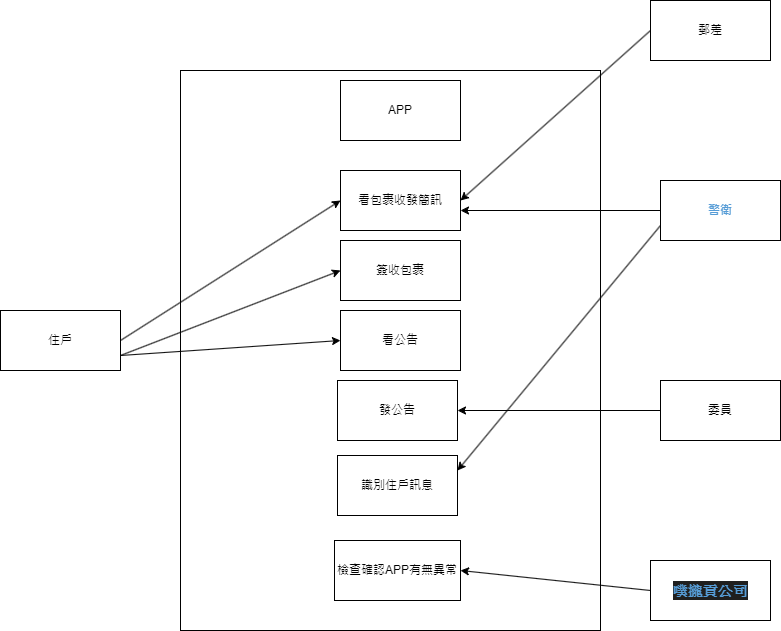

The diagram above was exported from draw.io. Its source (the exported page's mxGraphModel, read from the mxfile embedded in the PNG):
<mxGraphModel dx="1404" dy="942" grid="1" gridSize="10" guides="1" tooltips="1" connect="1" arrows="1" fold="1" page="1" pageScale="1" pageWidth="827" pageHeight="1169" math="0" shadow="0">
  <root>
    <mxCell id="0" />
    <mxCell id="1" parent="0" />
    <mxCell id="2" value="" style="rounded=0;whiteSpace=wrap;html=1;rotation=90;" vertex="1" parent="1">
      <mxGeometry x="130" y="240" width="560" height="420" as="geometry" />
    </mxCell>
    <mxCell id="10" style="edgeStyle=none;html=1;entryX=0;entryY=0.5;entryDx=0;entryDy=0;exitX=1;exitY=0.5;exitDx=0;exitDy=0;" edge="1" parent="1" source="3" target="6">
      <mxGeometry relative="1" as="geometry" />
    </mxCell>
    <mxCell id="11" style="edgeStyle=none;html=1;exitX=1;exitY=0.75;exitDx=0;exitDy=0;entryX=0;entryY=0.5;entryDx=0;entryDy=0;" edge="1" parent="1" source="3" target="7">
      <mxGeometry relative="1" as="geometry" />
    </mxCell>
    <mxCell id="12" style="edgeStyle=none;html=1;exitX=1;exitY=0.75;exitDx=0;exitDy=0;entryX=0;entryY=0.5;entryDx=0;entryDy=0;" edge="1" parent="1" source="3" target="8">
      <mxGeometry relative="1" as="geometry" />
    </mxCell>
    <mxCell id="3" value="住戶" style="rounded=0;whiteSpace=wrap;html=1;" vertex="1" parent="1">
      <mxGeometry x="20" y="410" width="120" height="60" as="geometry" />
    </mxCell>
    <mxCell id="4" value="APP" style="rounded=0;whiteSpace=wrap;html=1;" vertex="1" parent="1">
      <mxGeometry x="360" y="180" width="120" height="60" as="geometry" />
    </mxCell>
    <mxCell id="22" style="edgeStyle=none;html=1;exitX=0;exitY=0.5;exitDx=0;exitDy=0;" edge="1" parent="1" source="5">
      <mxGeometry relative="1" as="geometry">
        <mxPoint x="480" y="310" as="targetPoint" />
      </mxGeometry>
    </mxCell>
    <mxCell id="26" style="edgeStyle=none;html=1;exitX=0;exitY=0.75;exitDx=0;exitDy=0;entryX=1;entryY=0.25;entryDx=0;entryDy=0;" edge="1" parent="1" source="5" target="25">
      <mxGeometry relative="1" as="geometry" />
    </mxCell>
    <mxCell id="5" value="&lt;font color=&quot;#569cd6&quot;&gt;&lt;b&gt;警衛&lt;/b&gt;&lt;/font&gt;" style="rounded=0;whiteSpace=wrap;html=1;" vertex="1" parent="1">
      <mxGeometry x="680" y="280" width="120" height="60" as="geometry" />
    </mxCell>
    <mxCell id="6" value="看包裹收發簡訊" style="rounded=0;whiteSpace=wrap;html=1;" vertex="1" parent="1">
      <mxGeometry x="360" y="270" width="120" height="60" as="geometry" />
    </mxCell>
    <mxCell id="7" value="簽收包裹" style="rounded=0;whiteSpace=wrap;html=1;" vertex="1" parent="1">
      <mxGeometry x="360" y="340" width="120" height="60" as="geometry" />
    </mxCell>
    <mxCell id="8" value="看公告" style="rounded=0;whiteSpace=wrap;html=1;" vertex="1" parent="1">
      <mxGeometry x="360" y="410" width="120" height="60" as="geometry" />
    </mxCell>
    <mxCell id="21" style="edgeStyle=none;html=1;exitX=0;exitY=0.5;exitDx=0;exitDy=0;entryX=1;entryY=0.5;entryDx=0;entryDy=0;" edge="1" parent="1" source="13" target="6">
      <mxGeometry relative="1" as="geometry" />
    </mxCell>
    <mxCell id="13" value="郵差" style="rounded=0;whiteSpace=wrap;html=1;" vertex="1" parent="1">
      <mxGeometry x="670" y="100" width="120" height="60" as="geometry" />
    </mxCell>
    <mxCell id="24" style="edgeStyle=none;html=1;exitX=0;exitY=0.5;exitDx=0;exitDy=0;entryX=1;entryY=0.5;entryDx=0;entryDy=0;" edge="1" parent="1" source="14" target="23">
      <mxGeometry relative="1" as="geometry" />
    </mxCell>
    <mxCell id="14" value="委員" style="rounded=0;whiteSpace=wrap;html=1;" vertex="1" parent="1">
      <mxGeometry x="680" y="480" width="120" height="60" as="geometry" />
    </mxCell>
    <mxCell id="27" style="edgeStyle=none;html=1;exitX=0;exitY=0.5;exitDx=0;exitDy=0;entryX=1;entryY=0.5;entryDx=0;entryDy=0;" edge="1" parent="1" source="15" target="16">
      <mxGeometry relative="1" as="geometry" />
    </mxCell>
    <mxCell id="15" value="&lt;div style=&quot;color: rgb(204, 204, 204); background-color: rgb(31, 31, 31); font-family: Consolas, &amp;quot;Courier New&amp;quot;, monospace; font-size: 14px; line-height: 19px;&quot;&gt;&lt;span style=&quot;color: #569cd6;font-weight: bold;&quot;&gt;噗攏貢公司&lt;/span&gt;&lt;/div&gt;" style="rounded=0;whiteSpace=wrap;html=1;" vertex="1" parent="1">
      <mxGeometry x="670" y="660" width="120" height="60" as="geometry" />
    </mxCell>
    <mxCell id="16" value="檢查確認APP有無異常" style="rounded=0;whiteSpace=wrap;html=1;" vertex="1" parent="1">
      <mxGeometry x="354" y="640" width="126" height="60" as="geometry" />
    </mxCell>
    <mxCell id="23" value="發公告" style="rounded=0;whiteSpace=wrap;html=1;" vertex="1" parent="1">
      <mxGeometry x="357" y="480" width="120" height="60" as="geometry" />
    </mxCell>
    <mxCell id="25" value="識別住戶訊息" style="rounded=0;whiteSpace=wrap;html=1;" vertex="1" parent="1">
      <mxGeometry x="357" y="555" width="120" height="60" as="geometry" />
    </mxCell>
  </root>
</mxGraphModel>